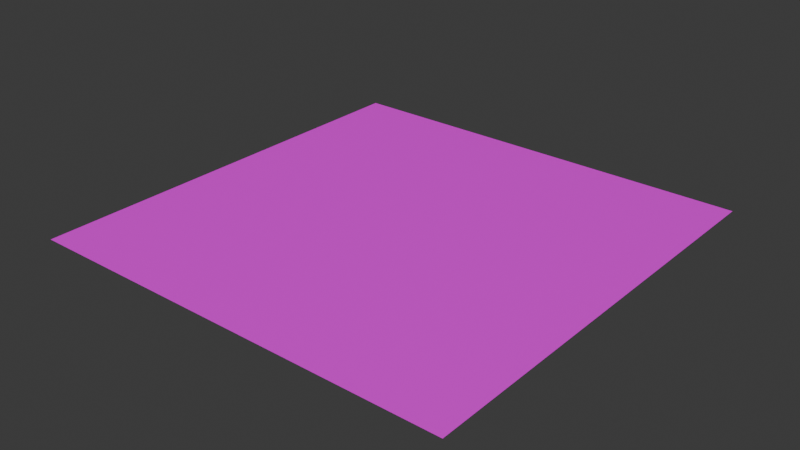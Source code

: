 # Source: base_block.blend  (saved by Blender 4.0.36; exported with 4.5.12 LTS)
import bpy
from mathutils import Matrix  # noqa: F401  (used for matrix-valued properties, if any)

bpy.ops.wm.read_factory_settings(use_empty=True)
scene = bpy.context.scene
scene.name = 'Scene'

# ---- collections
col_collection = bpy.data.collections.new('Collection'); scene.collection.children.link(col_collection)

# ---- images (referenced by path relative to the original .blend; pixels are not part of the script)
import os
ASSET_DIR = os.environ.get("B2B_ASSET_DIR", "")  # directory of the original .blend (textures are referenced by path, not embedded)
HERE = os.path.dirname(os.path.abspath(__file__))  # packed textures are extracted next to this script under _unpacked/

def load_image(name, relpath, width, height, colorspace="sRGB"):
    """Load a texture the original file referenced (path relative to the .blend, or extracted next to this script)."""
    p = next((c for c in (os.path.join(HERE, relpath), os.path.join(ASSET_DIR, relpath)) if relpath and os.path.exists(c)), "")
    if p:
        img = bpy.data.images.load(p, check_existing=True)
        img.name = name
    else:  # same state as the original file: an image datablock whose file is absent (Cycles renders it pink)
        img = bpy.data.images.new(name, width, height)
        img.source = "FILE"
        img.filepath = "//" + (relpath or name)
    img.colorspace_settings.name = colorspace
    return img
img_texture_01_png = load_image('texture_01.png', 'texture_01.png', 1024, 1024, 'sRGB')

# ---- materials (node trees are filled in below, after node groups)
mat_floor = bpy.data.materials.new('Floor')
mat_floor.use_transparent_shadow = False

# ---- material node trees
mat_floor.use_nodes = True; mat_floor.node_tree.nodes.clear()
_N = mat_floor.node_tree.nodes; _L = mat_floor.node_tree.links
n0 = _N.new('ShaderNodeBsdfPrincipled'); n0.name = 'Principled BSDF'; n0.location = (10, 300)
n0.inputs[3].default_value = 1.45
n1 = _N.new('ShaderNodeOutputMaterial'); n1.name = 'Material Output'; n1.location = (300, 300)
n2 = _N.new('ShaderNodeTexImage'); n2.name = 'Image Texture'; n2.location = (-280, 280)
n2.image = img_texture_01_png
_L.new(n0.outputs[0], n1.inputs[0])
_L.new(n2.outputs[0], n0.inputs[0])
n1.is_active_output = True

# ---- world
world_world = bpy.data.worlds.new('World'); scene.world = world_world
world_world.use_nodes = True; world_world.node_tree.nodes.clear()
_N = world_world.node_tree.nodes; _L = world_world.node_tree.links
n0 = _N.new('ShaderNodeOutputWorld'); n0.name = 'World Output'; n0.location = (300, 300)
n1 = _N.new('ShaderNodeBackground'); n1.name = 'Background'; n1.location = (10, 300)
n1.inputs[0].default_value = (0.05088, 0.05088, 0.05088, 1.0)
_L.new(n1.outputs[0], n0.inputs[0])
n0.is_active_output = True
world_world.color = (0.05088, 0.05088, 0.05088)
world_world.use_sun_shadow = False
world_world.sun_shadow_jitter_overblur = 0.0

# ---- meshes
me_plane = bpy.data.meshes.new('Plane')
me_plane.from_pydata([(-1.0, -1.0, 0.0), (1.0, -1.0, 0.0), (-1.0, 1.0, 0.0), (1.0, 1.0, 0.0)], [], [(0, 1, 3, 2)])
_uv = me_plane.uv_layers.new(name='UVMap')
_uv.uv.foreach_set('vector', [0.0, 0.0, 1.0, 0.0, 1.0, 1.0, 0.0, 1.0])
me_plane.materials.append(mat_floor)
me_plane.update()

# ---- objects
ob_plane = bpy.data.objects.new('Plane', me_plane)

# ---- transforms, parenting, visibility, modifiers, constraints
ob_plane.location = (0.0, 0.0, 0.0)

# ---- collection membership
col_collection.objects.link(ob_plane)

# ---- scene / render settings (as saved in the file)
scene.frame_start = 1; scene.frame_end = 250; scene.frame_set(1)
scene.render.engine = 'BLENDER_EEVEE_NEXT'
scene.cycles.sampling_pattern = 'TABULATED_SOBOL'
bpy.context.view_layer.update()

# ---- added for rendering (the .blend has no active camera and no usable light): camera, sun
cam_auto = bpy.data.cameras.new('AutoCamera')
cam_auto.lens = 50.0
cam_auto.sensor_width = 36.0
cam_auto.clip_end = 1000.0
ob_auto_camera = bpy.data.objects.new('AutoCamera', cam_auto)
scene.collection.objects.link(ob_auto_camera)
ob_auto_camera.location = (2.61693, -3.14032, 2.09354)
ob_auto_camera.rotation_euler = (1.09748, -7.21219e-08, 0.694738)
scene.camera = ob_auto_camera
light_auto_sun = bpy.data.lights.new('AutoSun', 'SUN')
light_auto_sun.energy = 3.0
light_auto_sun.angle = 0.0523599
ob_auto_sun = bpy.data.objects.new('AutoSun', light_auto_sun)
scene.collection.objects.link(ob_auto_sun)
ob_auto_sun.rotation_euler = (0.872665, 0.174533, 0.523599)
bpy.context.view_layer.update()
